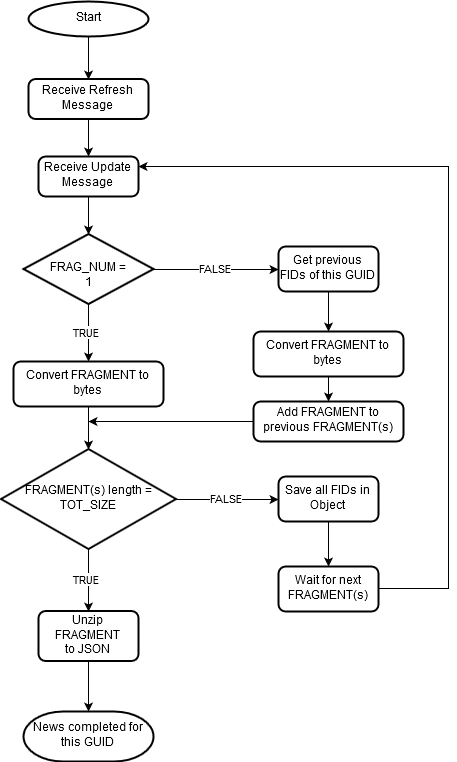

The diagram above was exported from draw.io. Its source (the exported page's mxGraphModel, read from the mxfile embedded in the PNG):
<mxGraphModel dx="1072" dy="555" grid="1" gridSize="10" guides="1" tooltips="1" connect="1" arrows="1" fold="1" page="1" pageScale="1" pageWidth="1100" pageHeight="850" math="0" shadow="0">
  <root>
    <mxCell id="0" />
    <mxCell id="1" parent="0" />
    <mxCell id="dxfpx-_4uP-9GJYUn3GU-37" style="edgeStyle=orthogonalEdgeStyle;rounded=0;orthogonalLoop=1;jettySize=auto;html=1;entryX=0.5;entryY=0;entryDx=0;entryDy=0;" edge="1" parent="1" source="hQr30h6nnwTKkEByXFFi-4" target="M6vfc-VT-8unHNkC699c-14">
      <mxGeometry relative="1" as="geometry" />
    </mxCell>
    <mxCell id="hQr30h6nnwTKkEByXFFi-4" value="Start" style="strokeWidth=2;html=1;shape=mxgraph.flowchart.start_1;whiteSpace=wrap;" parent="1" vertex="1">
      <mxGeometry x="500" y="20" width="120" height="35" as="geometry" />
    </mxCell>
    <mxCell id="M6vfc-VT-8unHNkC699c-7" style="edgeStyle=orthogonalEdgeStyle;rounded=0;orthogonalLoop=1;jettySize=auto;html=1;exitX=0.5;exitY=1;exitDx=0;exitDy=0;entryX=0.5;entryY=0;entryDx=0;entryDy=0;entryPerimeter=0;" parent="1" source="hQr30h6nnwTKkEByXFFi-5" target="hQr30h6nnwTKkEByXFFi-7" edge="1">
      <mxGeometry relative="1" as="geometry" />
    </mxCell>
    <mxCell id="hQr30h6nnwTKkEByXFFi-5" value="Receive Update Message" style="rounded=1;whiteSpace=wrap;html=1;absoluteArcSize=1;arcSize=14;strokeWidth=2;" parent="1" vertex="1">
      <mxGeometry x="510" y="175" width="100" height="40" as="geometry" />
    </mxCell>
    <mxCell id="hQr30h6nnwTKkEByXFFi-30" value="FALSE" style="edgeStyle=orthogonalEdgeStyle;rounded=0;orthogonalLoop=1;jettySize=auto;html=1;exitX=1;exitY=0.5;exitDx=0;exitDy=0;exitPerimeter=0;entryX=0;entryY=0.5;entryDx=0;entryDy=0;" parent="1" source="hQr30h6nnwTKkEByXFFi-7" target="hQr30h6nnwTKkEByXFFi-22" edge="1">
      <mxGeometry relative="1" as="geometry" />
    </mxCell>
    <mxCell id="dxfpx-_4uP-9GJYUn3GU-27" value="TRUE" style="edgeStyle=orthogonalEdgeStyle;rounded=0;orthogonalLoop=1;jettySize=auto;html=1;exitX=0.5;exitY=1;exitDx=0;exitDy=0;exitPerimeter=0;entryX=0.5;entryY=0;entryDx=0;entryDy=0;" edge="1" parent="1" source="hQr30h6nnwTKkEByXFFi-7" target="hQr30h6nnwTKkEByXFFi-8">
      <mxGeometry relative="1" as="geometry" />
    </mxCell>
    <mxCell id="hQr30h6nnwTKkEByXFFi-7" value="FRAG_NUM = 1" style="strokeWidth=2;html=1;shape=mxgraph.flowchart.decision;whiteSpace=wrap;" parent="1" vertex="1">
      <mxGeometry x="495" y="252.5" width="130" height="70" as="geometry" />
    </mxCell>
    <mxCell id="dxfpx-_4uP-9GJYUn3GU-28" style="edgeStyle=orthogonalEdgeStyle;rounded=0;orthogonalLoop=1;jettySize=auto;html=1;exitX=0.5;exitY=1;exitDx=0;exitDy=0;entryX=0.5;entryY=0;entryDx=0;entryDy=0;entryPerimeter=0;" edge="1" parent="1" source="hQr30h6nnwTKkEByXFFi-8" target="hQr30h6nnwTKkEByXFFi-9">
      <mxGeometry relative="1" as="geometry" />
    </mxCell>
    <mxCell id="hQr30h6nnwTKkEByXFFi-8" value="Convert FRAGMENT to bytes" style="rounded=1;whiteSpace=wrap;html=1;absoluteArcSize=1;arcSize=14;strokeWidth=2;" parent="1" vertex="1">
      <mxGeometry x="485" y="380" width="150" height="45" as="geometry" />
    </mxCell>
    <mxCell id="dxfpx-_4uP-9GJYUn3GU-29" value="TRUE" style="edgeStyle=orthogonalEdgeStyle;rounded=0;orthogonalLoop=1;jettySize=auto;html=1;exitX=0.5;exitY=1;exitDx=0;exitDy=0;exitPerimeter=0;entryX=0.5;entryY=0;entryDx=0;entryDy=0;" edge="1" parent="1" source="hQr30h6nnwTKkEByXFFi-9" target="hQr30h6nnwTKkEByXFFi-10">
      <mxGeometry relative="1" as="geometry" />
    </mxCell>
    <mxCell id="hQr30h6nnwTKkEByXFFi-9" value="FRAGMENT(s) length = TOT_SIZE" style="strokeWidth=2;html=1;shape=mxgraph.flowchart.decision;whiteSpace=wrap;" parent="1" vertex="1">
      <mxGeometry x="472.5" y="467.5" width="175" height="100" as="geometry" />
    </mxCell>
    <mxCell id="dxfpx-_4uP-9GJYUn3GU-40" style="edgeStyle=orthogonalEdgeStyle;rounded=0;orthogonalLoop=1;jettySize=auto;html=1;entryX=0.5;entryY=0;entryDx=0;entryDy=0;entryPerimeter=0;" edge="1" parent="1" source="hQr30h6nnwTKkEByXFFi-10" target="dxfpx-_4uP-9GJYUn3GU-39">
      <mxGeometry relative="1" as="geometry" />
    </mxCell>
    <mxCell id="hQr30h6nnwTKkEByXFFi-10" value="&lt;div&gt;Unzip FRAGMENT&lt;/div&gt;&lt;div&gt;to JSON&lt;br&gt;&lt;/div&gt;" style="rounded=1;whiteSpace=wrap;html=1;absoluteArcSize=1;arcSize=14;strokeWidth=2;" parent="1" vertex="1">
      <mxGeometry x="510" y="629.5" width="100" height="50" as="geometry" />
    </mxCell>
    <mxCell id="hQr30h6nnwTKkEByXFFi-16" value="Save all FIDs in Object" style="rounded=1;whiteSpace=wrap;html=1;absoluteArcSize=1;arcSize=14;strokeWidth=2;" parent="1" vertex="1">
      <mxGeometry x="750" y="495" width="100" height="45" as="geometry" />
    </mxCell>
    <mxCell id="hQr30h6nnwTKkEByXFFi-19" value="Wait for next FRAGMENT(s)" style="rounded=1;whiteSpace=wrap;html=1;absoluteArcSize=1;arcSize=14;strokeWidth=2;" parent="1" vertex="1">
      <mxGeometry x="750" y="585" width="100" height="45" as="geometry" />
    </mxCell>
    <mxCell id="hQr30h6nnwTKkEByXFFi-31" style="edgeStyle=orthogonalEdgeStyle;rounded=0;orthogonalLoop=1;jettySize=auto;html=1;exitX=0.5;exitY=1;exitDx=0;exitDy=0;entryX=0.5;entryY=0;entryDx=0;entryDy=0;" parent="1" source="hQr30h6nnwTKkEByXFFi-22" target="hQr30h6nnwTKkEByXFFi-24" edge="1">
      <mxGeometry relative="1" as="geometry">
        <mxPoint x="780" y="365" as="targetPoint" />
      </mxGeometry>
    </mxCell>
    <mxCell id="hQr30h6nnwTKkEByXFFi-22" value="Get previous FIDs of this GUID" style="rounded=1;whiteSpace=wrap;html=1;absoluteArcSize=1;arcSize=14;strokeWidth=2;" parent="1" vertex="1">
      <mxGeometry x="750" y="265" width="100" height="45" as="geometry" />
    </mxCell>
    <mxCell id="hQr30h6nnwTKkEByXFFi-32" style="edgeStyle=orthogonalEdgeStyle;rounded=0;orthogonalLoop=1;jettySize=auto;html=1;exitX=0.5;exitY=1;exitDx=0;exitDy=0;entryX=0.5;entryY=0;entryDx=0;entryDy=0;" parent="1" source="hQr30h6nnwTKkEByXFFi-24" target="hQr30h6nnwTKkEByXFFi-25" edge="1">
      <mxGeometry relative="1" as="geometry" />
    </mxCell>
    <mxCell id="hQr30h6nnwTKkEByXFFi-24" value="Convert FRAGMENT to bytes" style="rounded=1;whiteSpace=wrap;html=1;absoluteArcSize=1;arcSize=14;strokeWidth=2;" parent="1" vertex="1">
      <mxGeometry x="725" y="350" width="150" height="45" as="geometry" />
    </mxCell>
    <mxCell id="hQr30h6nnwTKkEByXFFi-25" value="Add FRAGMENT to previous FRAGMENT(s)" style="rounded=1;whiteSpace=wrap;html=1;absoluteArcSize=1;arcSize=14;strokeWidth=2;" parent="1" vertex="1">
      <mxGeometry x="725" y="420" width="150" height="40" as="geometry" />
    </mxCell>
    <mxCell id="M6vfc-VT-8unHNkC699c-6" style="edgeStyle=orthogonalEdgeStyle;rounded=0;orthogonalLoop=1;jettySize=auto;html=1;exitX=1;exitY=0.5;exitDx=0;exitDy=0;entryX=1;entryY=0.25;entryDx=0;entryDy=0;" parent="1" source="hQr30h6nnwTKkEByXFFi-19" target="hQr30h6nnwTKkEByXFFi-5" edge="1">
      <mxGeometry relative="1" as="geometry">
        <mxPoint x="630" y="195" as="targetPoint" />
        <mxPoint x="1045" y="739" as="sourcePoint" />
        <Array as="points">
          <mxPoint x="920" y="607" />
          <mxPoint x="920" y="185" />
        </Array>
      </mxGeometry>
    </mxCell>
    <mxCell id="M6vfc-VT-8unHNkC699c-17" style="edgeStyle=orthogonalEdgeStyle;rounded=0;orthogonalLoop=1;jettySize=auto;html=1;exitX=0.5;exitY=1;exitDx=0;exitDy=0;entryX=0.5;entryY=0;entryDx=0;entryDy=0;" parent="1" source="M6vfc-VT-8unHNkC699c-14" target="hQr30h6nnwTKkEByXFFi-5" edge="1">
      <mxGeometry relative="1" as="geometry" />
    </mxCell>
    <mxCell id="M6vfc-VT-8unHNkC699c-14" value="Receive Refresh Message" style="rounded=1;whiteSpace=wrap;html=1;absoluteArcSize=1;arcSize=14;strokeWidth=2;" parent="1" vertex="1">
      <mxGeometry x="500" y="97.5" width="120" height="40" as="geometry" />
    </mxCell>
    <mxCell id="dxfpx-_4uP-9GJYUn3GU-8" value="FALSE" style="edgeStyle=orthogonalEdgeStyle;rounded=0;orthogonalLoop=1;jettySize=auto;html=1;exitX=1;exitY=0.5;exitDx=0;exitDy=0;exitPerimeter=0;entryX=0;entryY=0.5;entryDx=0;entryDy=0;" edge="1" parent="1" source="hQr30h6nnwTKkEByXFFi-9" target="hQr30h6nnwTKkEByXFFi-16">
      <mxGeometry relative="1" as="geometry">
        <mxPoint x="370" y="380" as="sourcePoint" />
        <mxPoint x="710" y="540" as="targetPoint" />
      </mxGeometry>
    </mxCell>
    <mxCell id="dxfpx-_4uP-9GJYUn3GU-10" style="edgeStyle=orthogonalEdgeStyle;rounded=0;orthogonalLoop=1;jettySize=auto;html=1;exitX=0.5;exitY=1;exitDx=0;exitDy=0;entryX=0.5;entryY=0;entryDx=0;entryDy=0;" edge="1" parent="1" source="hQr30h6nnwTKkEByXFFi-16" target="hQr30h6nnwTKkEByXFFi-19">
      <mxGeometry relative="1" as="geometry">
        <mxPoint x="505" y="430" as="sourcePoint" />
        <mxPoint x="505" y="500" as="targetPoint" />
      </mxGeometry>
    </mxCell>
    <mxCell id="dxfpx-_4uP-9GJYUn3GU-39" value="News completed for this GUID" style="strokeWidth=2;html=1;shape=mxgraph.flowchart.terminator;whiteSpace=wrap;" vertex="1" parent="1">
      <mxGeometry x="495" y="730" width="130" height="50" as="geometry" />
    </mxCell>
    <mxCell id="dxfpx-_4uP-9GJYUn3GU-41" value="" style="endArrow=classic;html=1;exitX=0;exitY=0.5;exitDx=0;exitDy=0;" edge="1" parent="1" source="hQr30h6nnwTKkEByXFFi-25">
      <mxGeometry width="50" height="50" relative="1" as="geometry">
        <mxPoint x="470" y="850" as="sourcePoint" />
        <mxPoint x="560" y="440" as="targetPoint" />
      </mxGeometry>
    </mxCell>
  </root>
</mxGraphModel>